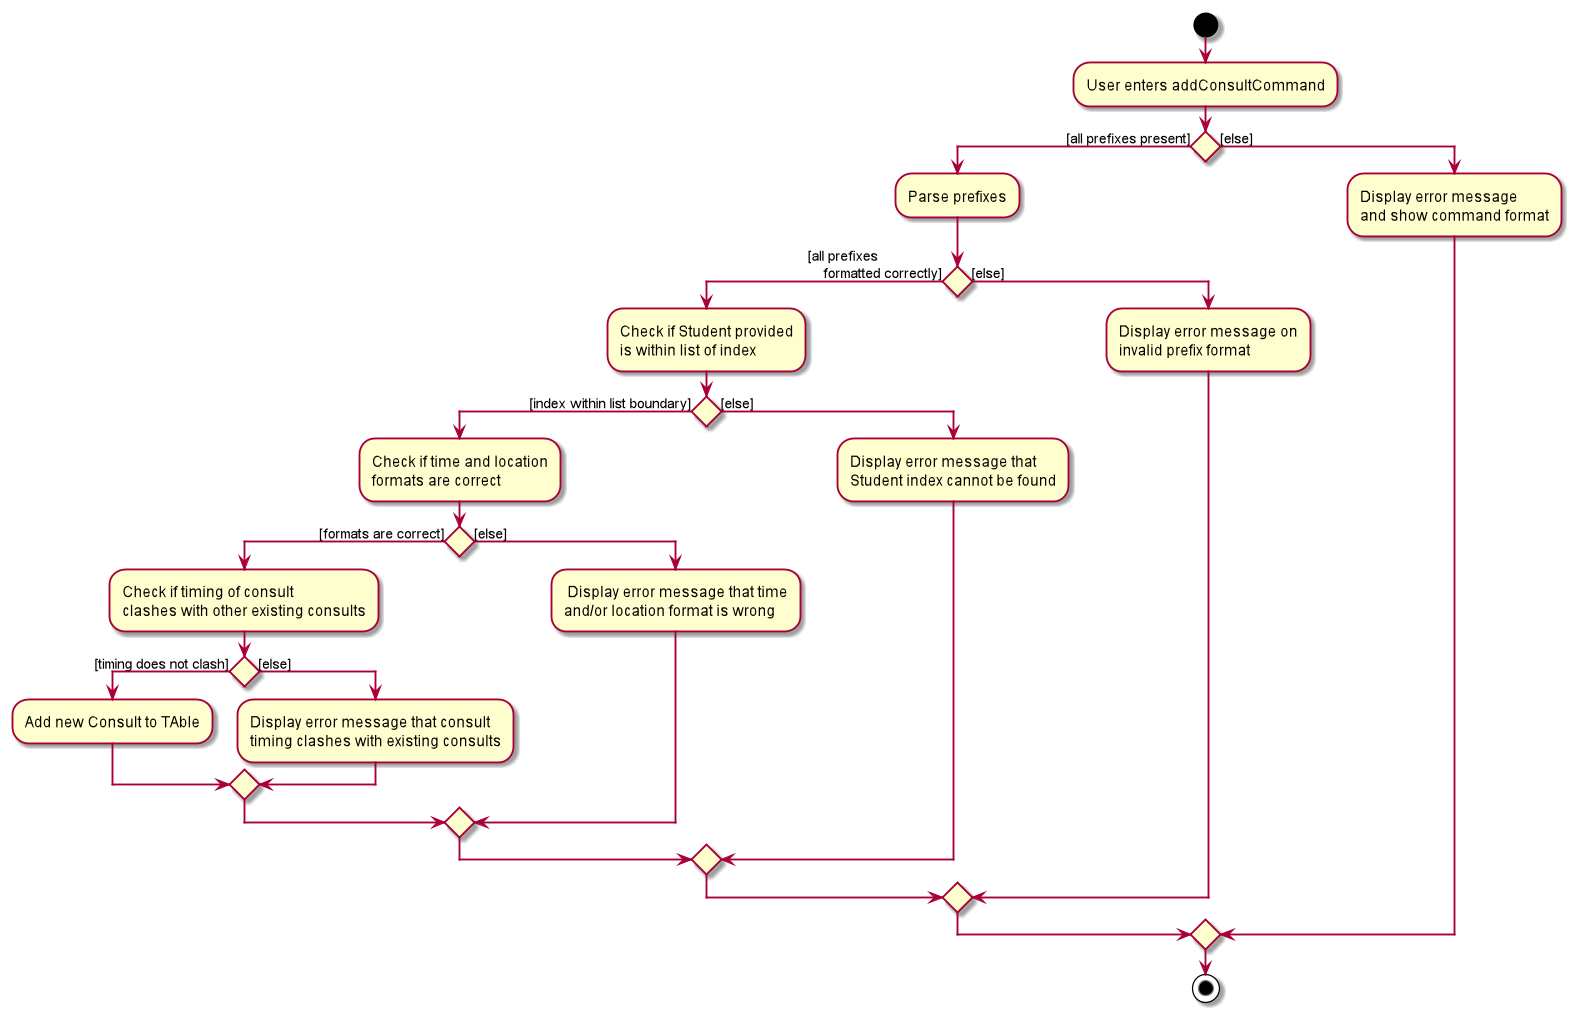

The diagram above was rendered by PlantUML. Its source (embedded in the PNG):
@startuml
start
:User enters addConsultCommand;

if () then ([all prefixes present])
    :Parse prefixes;
    if () then ([all prefixes
    formatted correctly])
        :Check if Student provided
        is within list of index;
        if () then ([index within list boundary])
            :Check if time and location
            formats are correct;
            if() then ([formats are correct])
                :Check if timing of consult
                clashes with other existing consults;
                if() then ([timing does not clash])
                    :Add new Consult to TAble;
                 else ([else])
                    :Display error message that consult
                    timing clashes with existing consults;
                endif
            else ([else])
                : Display error message that time
                and/or location format is wrong;
            endif
        else ([else])
            :Display error message that
            Student index cannot be found;
        endif
    else ([else])
        :Display error message on
        invalid prefix format;
    endif
else ([else])
    :Display error message
    and show command format;
endif
stop
@enduml